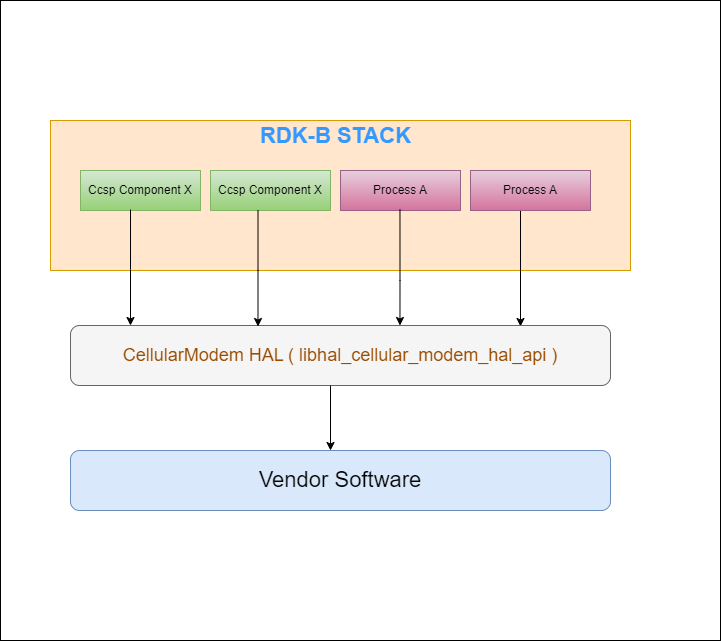

The diagram above was exported from draw.io. Its source (the exported page's mxGraphModel, read from the mxfile embedded in the PNG):
<mxGraphModel dx="2234" dy="1158" grid="1" gridSize="10" guides="1" tooltips="1" connect="1" arrows="1" fold="1" page="0" pageScale="1" pageWidth="994" pageHeight="550" math="0" shadow="0">
  <root>
    <mxCell id="0" />
    <mxCell id="1" parent="0" />
    <mxCell id="-HRfchvNcWHZh76CtyE0-1" value="" style="rounded=1;whiteSpace=wrap;html=1;fillColor=#ffe6cc;strokeColor=#d79b00;" parent="1" vertex="1">
      <mxGeometry x="-520" y="-10" width="540" height="140" as="geometry" />
    </mxCell>
    <mxCell id="-HRfchvNcWHZh76CtyE0-20" style="edgeStyle=orthogonalEdgeStyle;rounded=0;orthogonalLoop=1;jettySize=auto;html=1;exitX=0.5;exitY=1;exitDx=0;exitDy=0;entryX=0.13;entryY=0.017;entryDx=0;entryDy=0;entryPerimeter=0;" parent="1" edge="1">
      <mxGeometry relative="1" as="geometry">
        <mxPoint x="-199.95000000000005" y="90" as="sourcePoint" />
        <mxPoint x="-199.95000000000005" y="206" as="targetPoint" />
        <Array as="points">
          <mxPoint x="-199.95000000000005" y="150" />
          <mxPoint x="-199.95000000000005" y="150" />
        </Array>
      </mxGeometry>
    </mxCell>
    <mxCell id="-HRfchvNcWHZh76CtyE0-25" value="" style="rounded=0;whiteSpace=wrap;html=1;" parent="1" vertex="1">
      <mxGeometry x="-590" y="-120" width="720" height="640" as="geometry" />
    </mxCell>
    <mxCell id="FG_-svbbLJqbCLH4r4Mp-64" value="" style="rounded=0;whiteSpace=wrap;html=1;glass=0;fillColor=#ffe6cc;strokeColor=#d79b00;" parent="1" vertex="1">
      <mxGeometry x="-540" width="580" height="150" as="geometry" />
    </mxCell>
    <mxCell id="FG_-svbbLJqbCLH4r4Mp-21" style="edgeStyle=orthogonalEdgeStyle;rounded=0;orthogonalLoop=1;jettySize=auto;html=1;exitX=0.5;exitY=1;exitDx=0;exitDy=0;entryX=0.13;entryY=0.017;entryDx=0;entryDy=0;entryPerimeter=0;" parent="1" edge="1">
      <mxGeometry relative="1" as="geometry">
        <mxPoint x="-70" y="90" as="sourcePoint" />
        <mxPoint x="-70" y="206" as="targetPoint" />
        <Array as="points">
          <mxPoint x="-70" y="150" />
          <mxPoint x="-70" y="150" />
        </Array>
      </mxGeometry>
    </mxCell>
    <mxCell id="FG_-svbbLJqbCLH4r4Mp-50" value="Ccsp Component X" style="rounded=0;whiteSpace=wrap;html=1;fillColor=#d5e8d4;strokeColor=#82b366;gradientColor=#97d077;" parent="1" vertex="1">
      <mxGeometry x="-380" y="50" width="120" height="40" as="geometry" />
    </mxCell>
    <mxCell id="FG_-svbbLJqbCLH4r4Mp-51" value="Process A" style="rounded=0;whiteSpace=wrap;html=1;fillColor=#e6d0de;strokeColor=#996185;gradientColor=#d5739d;" parent="1" vertex="1">
      <mxGeometry x="-250" y="50" width="120" height="40" as="geometry" />
    </mxCell>
    <mxCell id="FG_-svbbLJqbCLH4r4Mp-52" value="Process A" style="rounded=0;whiteSpace=wrap;html=1;fillColor=#e6d0de;strokeColor=#996185;gradientColor=#d5739d;" parent="1" vertex="1">
      <mxGeometry x="-120" y="50" width="120" height="40" as="geometry" />
    </mxCell>
    <mxCell id="FG_-svbbLJqbCLH4r4Mp-53" value="Ccsp Component X" style="rounded=0;whiteSpace=wrap;html=1;fillColor=#d5e8d4;strokeColor=#82b366;gradientColor=#97d077;" parent="1" vertex="1">
      <mxGeometry x="-510" y="50" width="120" height="40" as="geometry" />
    </mxCell>
    <mxCell id="FG_-svbbLJqbCLH4r4Mp-54" value="&lt;font color=&quot;#994c00&quot; style=&quot;font-size: 18px;&quot;&gt;CellularModem HAL ( libhal_cellular_modem_hal_api&amp;nbsp;&lt;span style=&quot;&quot;&gt;)&lt;/span&gt;&lt;/font&gt;" style="rounded=1;whiteSpace=wrap;html=1;fillColor=#f5f5f5;strokeColor=#666666;fontColor=#333333;" parent="1" vertex="1">
      <mxGeometry x="-520" y="205" width="540" height="60" as="geometry" />
    </mxCell>
    <mxCell id="FG_-svbbLJqbCLH4r4Mp-55" value="&lt;font style=&quot;font-size: 22px;&quot;&gt;Vendor Software&lt;/font&gt;" style="rounded=1;whiteSpace=wrap;html=1;fillColor=#dae8fc;strokeColor=#6c8ebf;" parent="1" vertex="1">
      <mxGeometry x="-520" y="330" width="540" height="60" as="geometry" />
    </mxCell>
    <mxCell id="FG_-svbbLJqbCLH4r4Mp-56" value="&lt;h1&gt;&lt;font style=&quot;font-size: 22px;&quot;&gt;RDK-B STACK&lt;/font&gt;&lt;/h1&gt;" style="text;html=1;strokeColor=none;fillColor=none;align=center;verticalAlign=middle;whiteSpace=wrap;rounded=0;fontColor=#3399FF;" parent="1" vertex="1">
      <mxGeometry x="-332.5" width="155" height="30" as="geometry" />
    </mxCell>
    <mxCell id="FG_-svbbLJqbCLH4r4Mp-58" style="edgeStyle=orthogonalEdgeStyle;rounded=0;orthogonalLoop=1;jettySize=auto;html=1;exitX=0.5;exitY=1;exitDx=0;exitDy=0;entryX=0.13;entryY=0.017;entryDx=0;entryDy=0;entryPerimeter=0;" parent="1" edge="1">
      <mxGeometry relative="1" as="geometry">
        <Array as="points">
          <mxPoint x="-460.00000000000006" y="149" />
          <mxPoint x="-460.00000000000006" y="149" />
        </Array>
        <mxPoint x="-460.00000000000006" y="89" as="sourcePoint" />
        <mxPoint x="-460.00000000000006" y="205" as="targetPoint" />
      </mxGeometry>
    </mxCell>
    <mxCell id="FG_-svbbLJqbCLH4r4Mp-59" style="edgeStyle=orthogonalEdgeStyle;rounded=0;orthogonalLoop=1;jettySize=auto;html=1;exitX=0.5;exitY=1;exitDx=0;exitDy=0;entryX=0.13;entryY=0.017;entryDx=0;entryDy=0;entryPerimeter=0;" parent="1" edge="1">
      <mxGeometry relative="1" as="geometry">
        <mxPoint x="-190.52999999999997" y="89" as="sourcePoint" />
        <mxPoint x="-190.52999999999997" y="205" as="targetPoint" />
        <Array as="points">
          <mxPoint x="-190" y="160" />
          <mxPoint x="-190" y="160" />
        </Array>
      </mxGeometry>
    </mxCell>
    <mxCell id="FG_-svbbLJqbCLH4r4Mp-60" style="edgeStyle=orthogonalEdgeStyle;rounded=0;orthogonalLoop=1;jettySize=auto;html=1;exitX=0.5;exitY=1;exitDx=0;exitDy=0;entryX=0.13;entryY=0.017;entryDx=0;entryDy=0;entryPerimeter=0;" parent="1" edge="1">
      <mxGeometry relative="1" as="geometry">
        <mxPoint x="-332.5" y="90" as="sourcePoint" />
        <mxPoint x="-332.5" y="206" as="targetPoint" />
        <Array as="points">
          <mxPoint x="-332.5" y="150" />
          <mxPoint x="-332.5" y="150" />
        </Array>
      </mxGeometry>
    </mxCell>
    <mxCell id="FG_-svbbLJqbCLH4r4Mp-68" style="edgeStyle=orthogonalEdgeStyle;rounded=0;orthogonalLoop=1;jettySize=auto;html=1;exitX=0.5;exitY=1;exitDx=0;exitDy=0;entryX=0.5;entryY=0;entryDx=0;entryDy=0;" parent="1" edge="1">
      <mxGeometry relative="1" as="geometry">
        <mxPoint x="-260" y="265" as="sourcePoint" />
        <mxPoint x="-260" y="330" as="targetPoint" />
      </mxGeometry>
    </mxCell>
  </root>
</mxGraphModel>